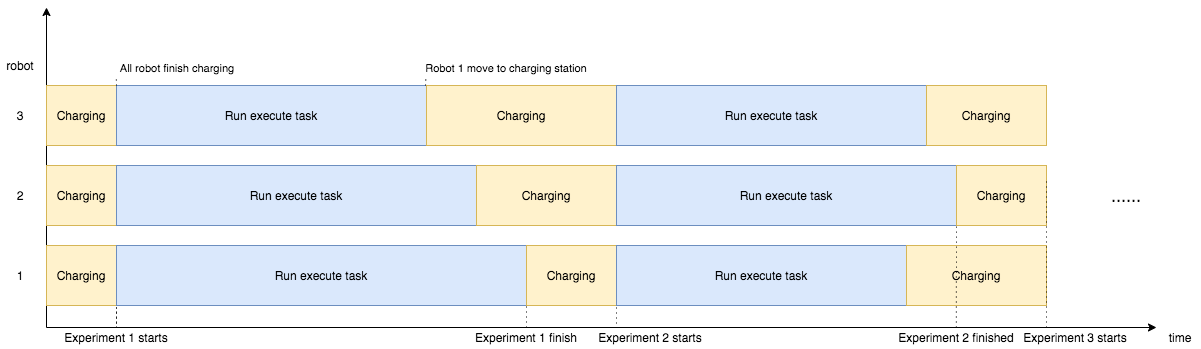

The diagram above was exported from draw.io. Its source (the exported page's mxGraphModel, read from the mxfile embedded in the PNG):
<mxGraphModel dx="5602" dy="1565" grid="1" gridSize="10" guides="1" tooltips="1" connect="1" arrows="1" fold="1" page="1" pageScale="1" pageWidth="827" pageHeight="1169" math="0" shadow="0">
  <root>
    <mxCell id="0" />
    <mxCell id="1" parent="0" />
    <mxCell id="32" value="" style="endArrow=classic;html=1;" parent="1" edge="1">
      <mxGeometry width="50" height="50" relative="1" as="geometry">
        <mxPoint x="-4823.999999999999" y="-720" as="sourcePoint" />
        <mxPoint x="-3714" y="-720" as="targetPoint" />
      </mxGeometry>
    </mxCell>
    <mxCell id="33" value="" style="endArrow=classic;html=1;" parent="1" edge="1">
      <mxGeometry width="50" height="50" relative="1" as="geometry">
        <mxPoint x="-4823.999999999999" y="-720" as="sourcePoint" />
        <mxPoint x="-4823.999999999999" y="-1040" as="targetPoint" />
      </mxGeometry>
    </mxCell>
    <mxCell id="34" value="Charging" style="rounded=0;whiteSpace=wrap;html=1;fillColor=#fff2cc;strokeColor=#d6b656;" parent="1" vertex="1">
      <mxGeometry x="-4823.999999999999" y="-962" width="70" height="60" as="geometry" />
    </mxCell>
    <mxCell id="35" value="Charging" style="rounded=0;whiteSpace=wrap;html=1;fillColor=#fff2cc;strokeColor=#d6b656;" parent="1" vertex="1">
      <mxGeometry x="-4823.999999999999" y="-882" width="70" height="60" as="geometry" />
    </mxCell>
    <mxCell id="36" value="Charging" style="rounded=0;whiteSpace=wrap;html=1;fillColor=#fff2cc;strokeColor=#d6b656;" parent="1" vertex="1">
      <mxGeometry x="-4823.999999999999" y="-802" width="70" height="60" as="geometry" />
    </mxCell>
    <mxCell id="37" value="Run execute task" style="rounded=0;whiteSpace=wrap;html=1;fillColor=#dae8fc;strokeColor=#6c8ebf;" parent="1" vertex="1">
      <mxGeometry x="-4754" y="-962" width="310" height="60" as="geometry" />
    </mxCell>
    <mxCell id="38" value="Run execute task" style="rounded=0;whiteSpace=wrap;html=1;fillColor=#dae8fc;strokeColor=#6c8ebf;" parent="1" vertex="1">
      <mxGeometry x="-4754" y="-882" width="360" height="60" as="geometry" />
    </mxCell>
    <mxCell id="39" value="Run execute task" style="rounded=0;whiteSpace=wrap;html=1;fillColor=#dae8fc;strokeColor=#6c8ebf;" parent="1" vertex="1">
      <mxGeometry x="-4754" y="-802" width="410" height="60" as="geometry" />
    </mxCell>
    <mxCell id="40" value="Charging" style="rounded=0;whiteSpace=wrap;html=1;fillColor=#fff2cc;strokeColor=#d6b656;" parent="1" vertex="1">
      <mxGeometry x="-4444" y="-962" width="190" height="60" as="geometry" />
    </mxCell>
    <mxCell id="41" value="Charging" style="rounded=0;whiteSpace=wrap;html=1;fillColor=#fff2cc;strokeColor=#d6b656;" parent="1" vertex="1">
      <mxGeometry x="-4394" y="-882" width="140" height="60" as="geometry" />
    </mxCell>
    <mxCell id="42" value="Charging" style="rounded=0;whiteSpace=wrap;html=1;fillColor=#fff2cc;strokeColor=#d6b656;" parent="1" vertex="1">
      <mxGeometry x="-4344" y="-802" width="90" height="60" as="geometry" />
    </mxCell>
    <mxCell id="43" style="edgeStyle=orthogonalEdgeStyle;rounded=0;orthogonalLoop=1;jettySize=auto;html=1;entryX=0;entryY=1;entryDx=0;entryDy=0;fillColor=#f5f5f5;endArrow=none;endFill=0;dashed=1;dashPattern=1 4;" parent="1" source="44" target="39" edge="1">
      <mxGeometry relative="1" as="geometry" />
    </mxCell>
    <mxCell id="44" value="Experiment 1 starts" style="text;html=1;strokeColor=none;fillColor=none;align=center;verticalAlign=middle;whiteSpace=wrap;rounded=0;" parent="1" vertex="1">
      <mxGeometry x="-4818.999999999999" y="-720" width="130" height="20" as="geometry" />
    </mxCell>
    <mxCell id="45" style="edgeStyle=orthogonalEdgeStyle;rounded=0;orthogonalLoop=1;jettySize=auto;html=1;exitX=0.5;exitY=0;exitDx=0;exitDy=0;entryX=0;entryY=1;entryDx=0;entryDy=0;endArrow=none;endFill=0;dashed=1;dashPattern=1 4;" parent="1" source="46" target="42" edge="1">
      <mxGeometry relative="1" as="geometry" />
    </mxCell>
    <mxCell id="46" value="Experiment&amp;nbsp;1 finish" style="text;html=1;strokeColor=none;fillColor=none;align=center;verticalAlign=middle;whiteSpace=wrap;rounded=0;" parent="1" vertex="1">
      <mxGeometry x="-4409" y="-720" width="130" height="20" as="geometry" />
    </mxCell>
    <mxCell id="47" style="edgeStyle=orthogonalEdgeStyle;rounded=0;orthogonalLoop=1;jettySize=auto;html=1;entryX=1;entryY=1;entryDx=0;entryDy=0;endArrow=none;endFill=0;dashed=1;dashPattern=1 4;exitX=0.25;exitY=0;exitDx=0;exitDy=0;" parent="1" source="48" target="42" edge="1">
      <mxGeometry relative="1" as="geometry" />
    </mxCell>
    <mxCell id="48" value="Experiment&amp;nbsp;&lt;span style=&quot;text-align: left&quot;&gt;2 starts&lt;/span&gt;" style="text;html=1;strokeColor=none;fillColor=none;align=center;verticalAlign=middle;whiteSpace=wrap;rounded=0;" parent="1" vertex="1">
      <mxGeometry x="-4290" y="-720" width="140" height="20" as="geometry" />
    </mxCell>
    <mxCell id="49" value="Run execute task" style="rounded=0;whiteSpace=wrap;html=1;fillColor=#dae8fc;strokeColor=#6c8ebf;" parent="1" vertex="1">
      <mxGeometry x="-4254" y="-962" width="310" height="60" as="geometry" />
    </mxCell>
    <mxCell id="50" value="Run execute task" style="rounded=0;whiteSpace=wrap;html=1;fillColor=#dae8fc;strokeColor=#6c8ebf;" parent="1" vertex="1">
      <mxGeometry x="-4254" y="-882" width="340" height="60" as="geometry" />
    </mxCell>
    <mxCell id="51" value="Run execute task" style="rounded=0;whiteSpace=wrap;html=1;fillColor=#dae8fc;strokeColor=#6c8ebf;" parent="1" vertex="1">
      <mxGeometry x="-4254" y="-802" width="290" height="60" as="geometry" />
    </mxCell>
    <mxCell id="52" value="Charging" style="rounded=0;whiteSpace=wrap;html=1;fillColor=#fff2cc;strokeColor=#d6b656;" parent="1" vertex="1">
      <mxGeometry x="-3944" y="-962" width="120" height="60" as="geometry" />
    </mxCell>
    <mxCell id="53" value="Charging" style="rounded=0;whiteSpace=wrap;html=1;fillColor=#fff2cc;strokeColor=#d6b656;" parent="1" vertex="1">
      <mxGeometry x="-3914" y="-882" width="90" height="60" as="geometry" />
    </mxCell>
    <mxCell id="54" value="Charging" style="rounded=0;whiteSpace=wrap;html=1;fillColor=#fff2cc;strokeColor=#d6b656;" parent="1" vertex="1">
      <mxGeometry x="-3964" y="-802" width="140" height="60" as="geometry" />
    </mxCell>
    <mxCell id="55" style="edgeStyle=orthogonalEdgeStyle;rounded=0;orthogonalLoop=1;jettySize=auto;html=1;entryX=1;entryY=1;entryDx=0;entryDy=0;endArrow=none;endFill=0;dashed=1;dashPattern=1 4;" parent="1" source="56" target="50" edge="1">
      <mxGeometry relative="1" as="geometry" />
    </mxCell>
    <mxCell id="56" value="Experiment 2 finished" style="text;html=1;strokeColor=none;fillColor=none;align=center;verticalAlign=middle;whiteSpace=wrap;rounded=0;" parent="1" vertex="1">
      <mxGeometry x="-3979.12" y="-720" width="130" height="20" as="geometry" />
    </mxCell>
    <mxCell id="57" value="time" style="text;html=1;strokeColor=none;fillColor=none;align=center;verticalAlign=middle;whiteSpace=wrap;rounded=0;" parent="1" vertex="1">
      <mxGeometry x="-3710" y="-720" width="40" height="20" as="geometry" />
    </mxCell>
    <mxCell id="58" value="robot" style="text;html=1;strokeColor=none;fillColor=none;align=center;verticalAlign=middle;whiteSpace=wrap;rounded=0;" parent="1" vertex="1">
      <mxGeometry x="-4870" y="-992" width="40" height="20" as="geometry" />
    </mxCell>
    <mxCell id="59" value="1" style="text;html=1;strokeColor=none;fillColor=none;align=center;verticalAlign=middle;whiteSpace=wrap;rounded=0;" parent="1" vertex="1">
      <mxGeometry x="-4870" y="-782" width="40" height="20" as="geometry" />
    </mxCell>
    <mxCell id="60" value="2" style="text;html=1;strokeColor=none;fillColor=none;align=center;verticalAlign=middle;whiteSpace=wrap;rounded=0;" parent="1" vertex="1">
      <mxGeometry x="-4870" y="-862" width="40" height="20" as="geometry" />
    </mxCell>
    <mxCell id="61" value="3" style="text;html=1;strokeColor=none;fillColor=none;align=center;verticalAlign=middle;whiteSpace=wrap;rounded=0;" parent="1" vertex="1">
      <mxGeometry x="-4870" y="-942" width="40" height="20" as="geometry" />
    </mxCell>
    <mxCell id="62" value="......" style="text;html=1;strokeColor=none;fillColor=none;align=center;verticalAlign=middle;whiteSpace=wrap;rounded=0;fontSize=18;" parent="1" vertex="1">
      <mxGeometry x="-3764" y="-862" width="40" height="20" as="geometry" />
    </mxCell>
    <mxCell id="63" value="Experiment 3 starts" style="text;html=1;strokeColor=none;fillColor=none;align=center;verticalAlign=middle;whiteSpace=wrap;rounded=0;" parent="1" vertex="1">
      <mxGeometry x="-3860" y="-720" width="130" height="20" as="geometry" />
    </mxCell>
    <mxCell id="64" style="edgeStyle=orthogonalEdgeStyle;rounded=0;orthogonalLoop=1;jettySize=auto;html=1;entryX=1;entryY=1;entryDx=0;entryDy=0;endArrow=none;endFill=0;dashed=1;dashPattern=1 4;" parent="1" edge="1">
      <mxGeometry relative="1" as="geometry">
        <mxPoint x="-3824" y="-720" as="sourcePoint" />
        <mxPoint x="-3824" y="-870" as="targetPoint" />
      </mxGeometry>
    </mxCell>
    <mxCell id="65" style="edgeStyle=orthogonalEdgeStyle;rounded=0;orthogonalLoop=1;jettySize=auto;html=1;exitX=0.5;exitY=1;exitDx=0;exitDy=0;dashed=1;dashPattern=1 4;endArrow=none;endFill=0;strokeColor=#000000;" parent="1" source="63" target="63" edge="1">
      <mxGeometry relative="1" as="geometry" />
    </mxCell>
    <mxCell id="66" value="&lt;font style=&quot;font-size: 11px&quot;&gt;All robot finish charging&lt;/font&gt;" style="text;html=1;strokeColor=none;fillColor=none;align=center;verticalAlign=middle;whiteSpace=wrap;rounded=0;fontSize=18;" parent="1" vertex="1">
      <mxGeometry x="-4792.56" y="-992" width="200" height="20" as="geometry" />
    </mxCell>
    <mxCell id="67" style="edgeStyle=orthogonalEdgeStyle;rounded=0;orthogonalLoop=1;jettySize=auto;html=1;entryX=0.192;entryY=1.057;entryDx=0;entryDy=0;fillColor=#f5f5f5;endArrow=none;endFill=0;dashed=1;dashPattern=1 4;entryPerimeter=0;" parent="1" target="66" edge="1">
      <mxGeometry relative="1" as="geometry">
        <mxPoint x="-4754" y="-962" as="sourcePoint" />
        <mxPoint x="-4744" y="-732" as="targetPoint" />
      </mxGeometry>
    </mxCell>
    <mxCell id="68" value="&lt;font style=&quot;font-size: 11px&quot;&gt;Robot 1 move to charging station&lt;/font&gt;" style="text;html=1;strokeColor=none;fillColor=none;align=center;verticalAlign=middle;whiteSpace=wrap;rounded=0;fontSize=18;" parent="1" vertex="1">
      <mxGeometry x="-4464.03" y="-992" width="200" height="20" as="geometry" />
    </mxCell>
    <mxCell id="69" style="edgeStyle=orthogonalEdgeStyle;rounded=0;orthogonalLoop=1;jettySize=auto;html=1;entryX=0.097;entryY=1;entryDx=0;entryDy=0;fillColor=#f5f5f5;endArrow=none;endFill=0;dashed=1;dashPattern=1 4;entryPerimeter=0;" parent="1" target="68" edge="1">
      <mxGeometry relative="1" as="geometry">
        <mxPoint x="-4445" y="-962" as="sourcePoint" />
        <mxPoint x="-4444.6" y="-995.8600000000001" as="targetPoint" />
      </mxGeometry>
    </mxCell>
  </root>
</mxGraphModel>